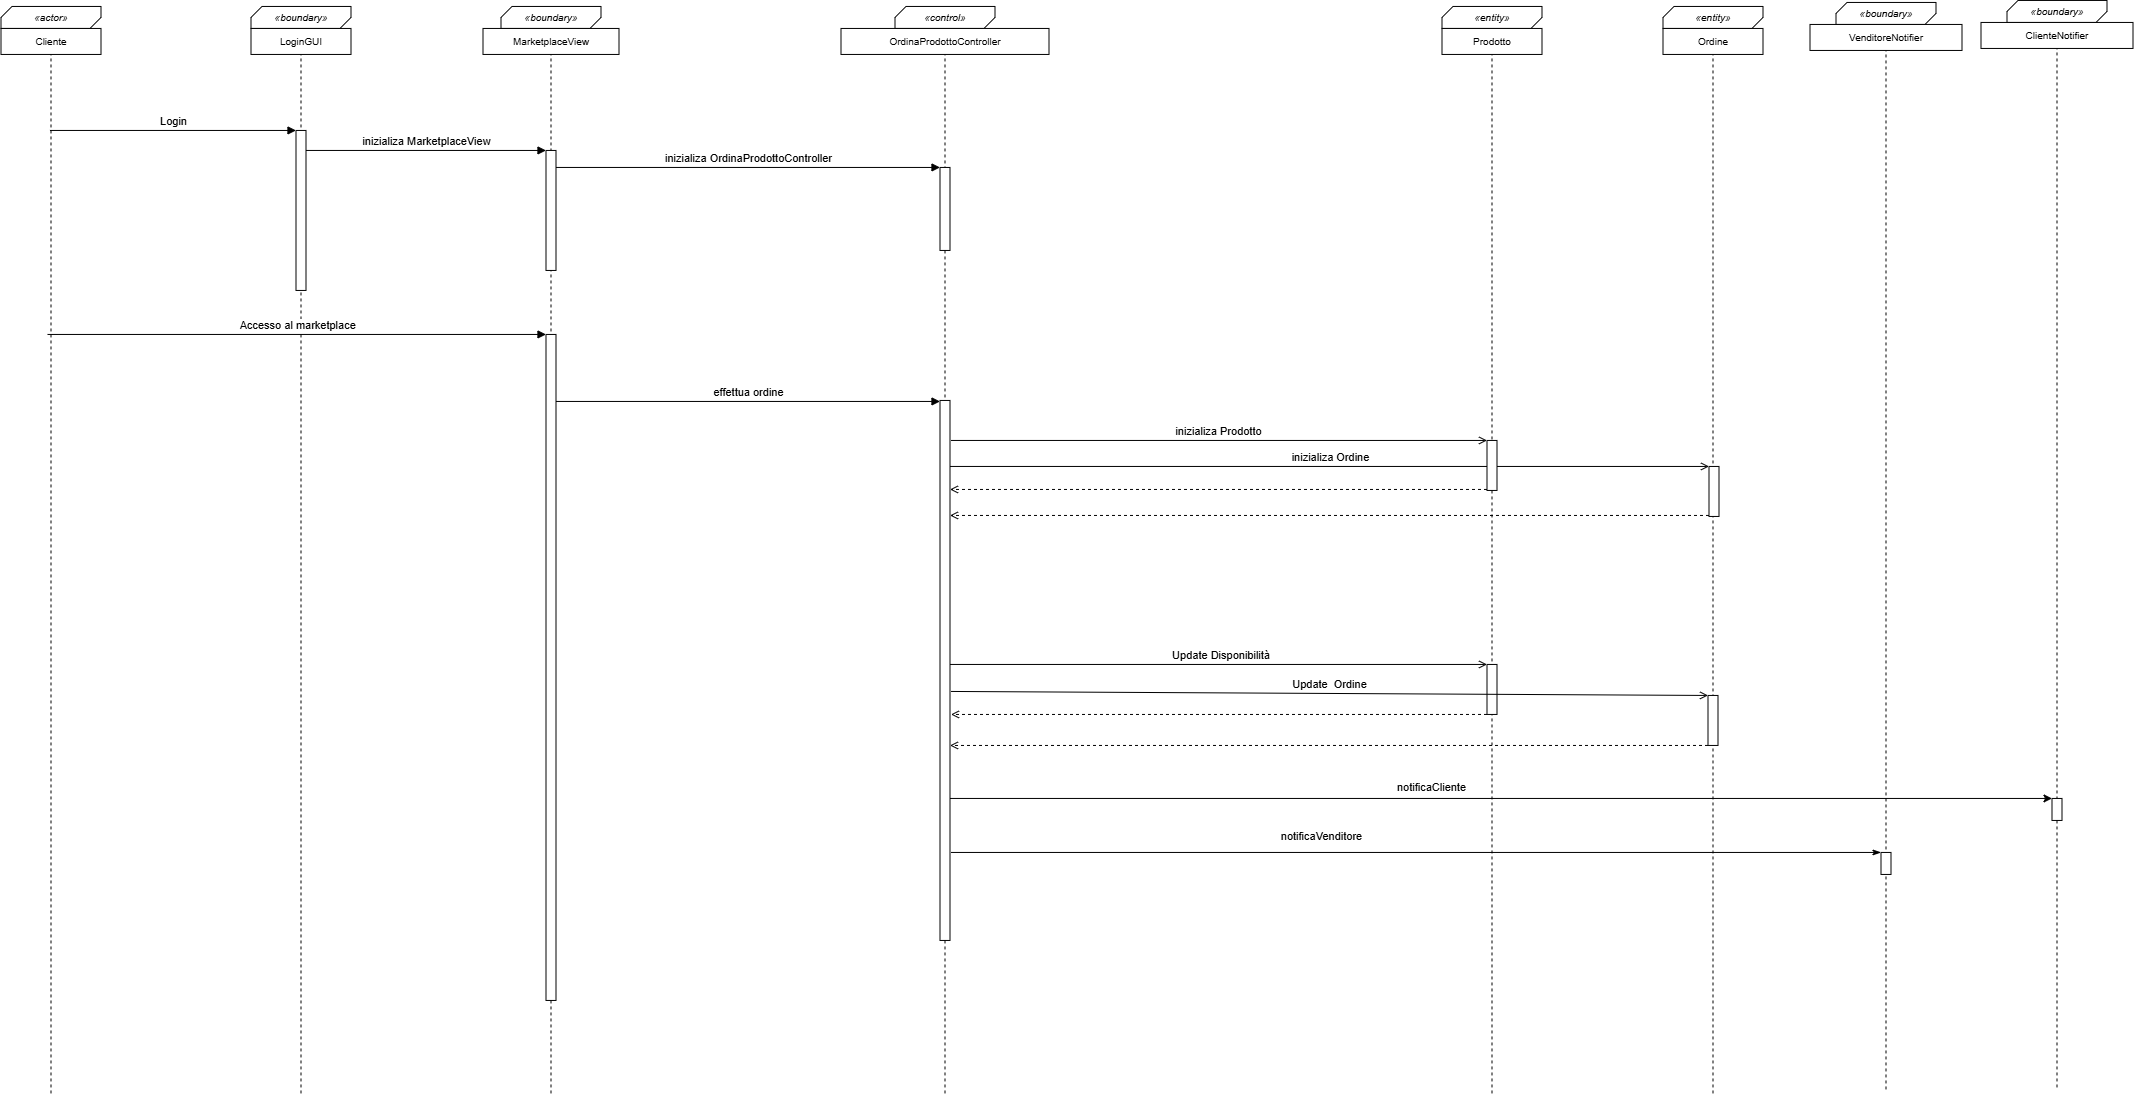

The diagram above was exported from draw.io. Its source (the exported page's mxGraphModel, read from the mxfile embedded in the PNG):
<mxGraphModel dx="2151" dy="1454" grid="1" gridSize="10" guides="1" tooltips="1" connect="1" arrows="1" fold="1" page="1" pageScale="1" pageWidth="850" pageHeight="1100" math="0" shadow="0">
  <root>
    <mxCell id="0" />
    <mxCell id="1" parent="0" />
    <mxCell id="cl" parent="1" style="shape=umlLifeline;perimeter=lifelinePerimeter;whiteSpace=wrap;html=1;container=1;dropTarget=0;collapsible=0;recursiveResize=0;outlineConnect=0;portConstraint=eastwest;size=0;verticalAlign=top;" value="" vertex="1">
      <mxGeometry height="1054" width="100" x="40" y="40" as="geometry" />
    </mxCell>
    <mxCell id="lg" parent="1" style="shape=umlLifeline;perimeter=lifelinePerimeter;whiteSpace=wrap;html=1;container=1;dropTarget=0;collapsible=0;recursiveResize=0;outlineConnect=0;portConstraint=eastwest;size=0;verticalAlign=top;" value="" vertex="1">
      <mxGeometry height="1054" width="100" x="290" y="40" as="geometry" />
    </mxCell>
    <mxCell id="act0" parent="lg" style="html=1;points=[];perimeter=orthogonalPerimeter;outlineConnect=0;fillColor=#ffffff;" value="" vertex="1">
      <mxGeometry height="160" width="10" x="45" y="90" as="geometry" />
    </mxCell>
    <mxCell id="mv" parent="1" style="shape=umlLifeline;perimeter=lifelinePerimeter;whiteSpace=wrap;html=1;container=1;dropTarget=0;collapsible=0;recursiveResize=0;outlineConnect=0;portConstraint=eastwest;size=0;verticalAlign=top;" value="" vertex="1">
      <mxGeometry height="1054" width="100" x="540" y="40" as="geometry" />
    </mxCell>
    <mxCell id="act1" parent="mv" style="html=1;points=[];perimeter=orthogonalPerimeter;outlineConnect=0;fillColor=#ffffff;" value="" vertex="1">
      <mxGeometry height="120" width="10" x="45" y="110" as="geometry" />
    </mxCell>
    <mxCell id="act10" parent="mv" style="html=1;points=[];perimeter=orthogonalPerimeter;outlineConnect=0;fillColor=#ffffff;" value="" vertex="1">
      <mxGeometry height="666" width="10" x="45" y="294" as="geometry" />
    </mxCell>
    <mxCell id="oc" parent="1" style="shape=umlLifeline;perimeter=lifelinePerimeter;whiteSpace=wrap;html=1;container=1;dropTarget=0;collapsible=0;recursiveResize=0;outlineConnect=0;portConstraint=eastwest;size=0;verticalAlign=top;" value="" vertex="1">
      <mxGeometry height="1054" width="100" x="934" y="40" as="geometry" />
    </mxCell>
    <mxCell id="oc_init" parent="oc" style="html=1;points=[];perimeter=orthogonalPerimeter;outlineConnect=0;fillColor=#ffffff;strokeColor=#000000;" value="" vertex="1">
      <mxGeometry height="83" width="10" x="45" y="127" as="geometry" />
    </mxCell>
    <mxCell id="act9" parent="oc" style="html=1;points=[];perimeter=orthogonalPerimeter;outlineConnect=0;fillColor=#ffffff;strokeColor=#000000;" value="" vertex="1">
      <mxGeometry height="540" width="10" x="45" y="360" as="geometry" />
    </mxCell>
    <mxCell id="pr" parent="1" style="shape=umlLifeline;perimeter=lifelinePerimeter;whiteSpace=wrap;html=1;container=1;dropTarget=0;collapsible=0;recursiveResize=0;outlineConnect=0;portConstraint=eastwest;size=0;verticalAlign=top;" value="" vertex="1">
      <mxGeometry height="1054" width="100" x="1481" y="40" as="geometry" />
    </mxCell>
    <mxCell id="act6" parent="pr" style="html=1;points=[];perimeter=orthogonalPerimeter;outlineConnect=0;fillColor=#ffffff;" value="" vertex="1">
      <mxGeometry height="50" width="10" x="45" y="624" as="geometry" />
    </mxCell>
    <mxCell id="or" parent="1" style="shape=umlLifeline;perimeter=lifelinePerimeter;whiteSpace=wrap;html=1;container=1;dropTarget=0;collapsible=0;recursiveResize=0;outlineConnect=0;portConstraint=eastwest;size=0;verticalAlign=top;" value="" vertex="1">
      <mxGeometry height="1054" width="100" x="1702" y="40" as="geometry" />
    </mxCell>
    <mxCell id="act3" parent="or" style="html=1;points=[];perimeter=orthogonalPerimeter;outlineConnect=0;fillColor=#ffffff;" value="" vertex="1">
      <mxGeometry height="50" width="10" x="46" y="426" as="geometry" />
    </mxCell>
    <mxCell id="act7" parent="or" style="html=1;points=[];perimeter=orthogonalPerimeter;outlineConnect=0;fillColor=#ffffff;" value="" vertex="1">
      <mxGeometry height="50" width="10" x="45" y="655" as="geometry" />
    </mxCell>
    <mxCell id="vn" parent="1" style="shape=umlLifeline;perimeter=lifelinePerimeter;whiteSpace=wrap;html=1;container=1;dropTarget=0;collapsible=0;recursiveResize=0;outlineConnect=0;portConstraint=eastwest;size=0;verticalAlign=top;" value="" vertex="1">
      <mxGeometry height="1054" width="100" x="1875" y="36" as="geometry" />
    </mxCell>
    <mxCell id="m0" edge="1" parent="1" source="cl" style="html=1;verticalAlign=bottom;labelBackgroundColor=#ffffff;endArrow=block;curved=0;rounded=0;entryX=0;entryY=0.0;" target="act0" value="Login">
      <mxGeometry relative="1" as="geometry" />
    </mxCell>
    <mxCell id="m1" edge="1" parent="1" source="act0" style="html=1;verticalAlign=bottom;labelBackgroundColor=#ffffff;endArrow=block;curved=0;rounded=0;entryX=0;entryY=0.0;" target="act1" value="inizializa MarketplaceView">
      <mxGeometry relative="1" as="geometry">
        <mxPoint as="offset" />
        <mxPoint x="350" y="180" as="sourcePoint" />
      </mxGeometry>
    </mxCell>
    <mxCell id="m2" edge="1" parent="1" style="html=1;verticalAlign=bottom;labelBackgroundColor=#ffffff;endArrow=block;curved=0;rounded=0;entryX=0;entryY=0.0;" value="inizializa OrdinaProdottoController">
      <mxGeometry relative="1" as="geometry">
        <mxPoint x="595" y="167" as="sourcePoint" />
        <mxPoint x="979" y="167" as="targetPoint" />
      </mxGeometry>
    </mxCell>
    <mxCell id="m3" edge="1" parent="1" style="html=1;verticalAlign=bottom;labelBackgroundColor=#ffffff;endArrow=block;curved=0;rounded=0;exitX=0.5;exitY=0.1875;entryX=0;entryY=0.0;" target="act10" value="&amp;nbsp;Accesso al marketplace">
      <mxGeometry relative="1" as="geometry">
        <mxPoint x="86.5" y="334" as="sourcePoint" />
      </mxGeometry>
    </mxCell>
    <mxCell id="m7" edge="1" parent="1" source="act9" style="html=1;verticalAlign=bottom;labelBackgroundColor=#ffffff;endArrow=open;curved=0;rounded=0;entryX=0;entryY=0.0;endFill=0;" target="act3" value="inizializa Ordine">
      <mxGeometry relative="1" as="geometry">
        <mxPoint x="988.9999999999995" y="608.084999999998" as="sourcePoint" />
      </mxGeometry>
    </mxCell>
    <mxCell id="m14" edge="1" parent="1" style="html=1;verticalAlign=bottom;labelBackgroundColor=#ffffff;endArrow=open;curved=0;rounded=0;entryX=0;entryY=0.0;endFill=0;" target="act6" value="&amp;nbsp;Update Disponibilità">
      <mxGeometry relative="1" as="geometry">
        <mxPoint x="988.9999999999995" y="664" as="sourcePoint" />
      </mxGeometry>
    </mxCell>
    <mxCell id="m15" edge="1" parent="1" source="act6" style="html=1;verticalAlign=bottom;labelBackgroundColor=#ffffff;endArrow=open;dashed=1;curved=0;rounded=0;strokeColor=#000000;fontColor=#000000;exitX=0;exitY=1.0;" value="">
      <mxGeometry relative="1" x="0.0013" as="geometry">
        <mxPoint as="offset" />
        <mxPoint x="990" y="714" as="targetPoint" />
      </mxGeometry>
    </mxCell>
    <mxCell id="m16" edge="1" parent="1" style="html=1;verticalAlign=bottom;labelBackgroundColor=#ffffff;endArrow=open;curved=0;rounded=0;entryX=0;entryY=0.0;endFill=0;" target="act7" value="Update&amp;nbsp; Ordine">
      <mxGeometry relative="1" as="geometry">
        <mxPoint x="990" y="691" as="sourcePoint" />
      </mxGeometry>
    </mxCell>
    <mxCell id="m17" edge="1" parent="1" source="act7" style="html=1;verticalAlign=bottom;labelBackgroundColor=#ffffff;endArrow=open;dashed=1;curved=0;rounded=0;strokeColor=#000000;fontColor=#000000;exitX=0;exitY=1.0;" value="">
      <mxGeometry relative="1" as="geometry">
        <mxPoint x="988.9999999999995" y="745" as="targetPoint" />
      </mxGeometry>
    </mxCell>
    <mxCell id="m20" edge="1" parent="1" style="html=1;verticalAlign=bottom;labelBackgroundColor=#ffffff;endArrow=classicThin;curved=0;rounded=0;endFill=1;" target="5l__zNr-Mfhtk0a-uGFh-2" value="&amp;nbsp;&lt;div&gt;notificaVenditore&lt;/div&gt;">
      <mxGeometry relative="1" x="-0.2043" y="7" as="geometry">
        <mxPoint as="offset" />
        <mxPoint x="990" y="852" as="sourcePoint" />
        <mxPoint x="2151" y="852" as="targetPoint" />
      </mxGeometry>
    </mxCell>
    <mxCell id="cl_st" parent="1" style="rounded=0;whiteSpace=wrap;html=1;fillColor=#ffffff;strokeColor=#000000;fontColor=#000000;fontStyle=2;fontSize=10;shape=mxgraph.basic.diag_snip_rect;dx=7;" value="«actor»" vertex="1">
      <mxGeometry height="22" width="100" x="40" y="6" as="geometry" />
    </mxCell>
    <mxCell id="cl_nm" parent="1" style="rounded=0;whiteSpace=wrap;html=1;fillColor=#ffffff;strokeColor=#000000;fontColor=#000000;fontSize=10;" value="Cliente" vertex="1">
      <mxGeometry height="26" width="100" x="40" y="28" as="geometry" />
    </mxCell>
    <mxCell id="lg_st" parent="1" style="rounded=0;whiteSpace=wrap;html=1;fillColor=#ffffff;strokeColor=#000000;fontColor=#000000;fontStyle=2;fontSize=10;shape=mxgraph.basic.diag_snip_rect;dx=7;" value="«boundary»" vertex="1">
      <mxGeometry height="22" width="100" x="290" y="6" as="geometry" />
    </mxCell>
    <mxCell id="lg_nm" parent="1" style="rounded=0;whiteSpace=wrap;html=1;fillColor=#ffffff;strokeColor=#000000;fontColor=#000000;fontSize=10;" value="LoginGUI" vertex="1">
      <mxGeometry height="26" width="100" x="290" y="28" as="geometry" />
    </mxCell>
    <mxCell id="mv_st" parent="1" style="rounded=0;whiteSpace=wrap;html=1;fillColor=#ffffff;strokeColor=#000000;fontColor=#000000;fontStyle=2;fontSize=10;shape=mxgraph.basic.diag_snip_rect;dx=7;" value="«boundary»" vertex="1">
      <mxGeometry height="22" width="100" x="540" y="6" as="geometry" />
    </mxCell>
    <mxCell id="mv_nm" parent="1" style="rounded=0;whiteSpace=wrap;html=1;fillColor=#ffffff;strokeColor=#000000;fontColor=#000000;fontSize=10;" value="MarketplaceView" vertex="1">
      <mxGeometry height="26" width="136" x="522" y="28" as="geometry" />
    </mxCell>
    <mxCell id="oc_st" parent="1" style="rounded=0;whiteSpace=wrap;html=1;fillColor=#ffffff;strokeColor=#000000;fontColor=#000000;fontStyle=2;fontSize=10;shape=mxgraph.basic.diag_snip_rect;dx=7;" value="«control»" vertex="1">
      <mxGeometry height="22" width="100" x="934" y="6" as="geometry" />
    </mxCell>
    <mxCell id="oc_nm" parent="1" style="rounded=0;whiteSpace=wrap;html=1;fillColor=#ffffff;strokeColor=#000000;fontColor=#000000;fontSize=10;" value="OrdinaProdottoController" vertex="1">
      <mxGeometry height="26" width="208" x="880" y="28" as="geometry" />
    </mxCell>
    <mxCell id="pr_st" parent="1" style="rounded=0;whiteSpace=wrap;html=1;fillColor=#ffffff;strokeColor=#000000;fontColor=#000000;fontStyle=2;fontSize=10;shape=mxgraph.basic.diag_snip_rect;dx=7;" value="«entity»" vertex="1">
      <mxGeometry height="22" width="100" x="1481" y="6" as="geometry" />
    </mxCell>
    <mxCell id="pr_nm" parent="1" style="rounded=0;whiteSpace=wrap;html=1;fillColor=#ffffff;strokeColor=#000000;fontColor=#000000;fontSize=10;" value="Prodotto" vertex="1">
      <mxGeometry height="26" width="100" x="1481" y="28" as="geometry" />
    </mxCell>
    <mxCell id="or_st" parent="1" style="rounded=0;whiteSpace=wrap;html=1;fillColor=#ffffff;strokeColor=#000000;fontColor=#000000;fontStyle=2;fontSize=10;shape=mxgraph.basic.diag_snip_rect;dx=7;" value="«entity»" vertex="1">
      <mxGeometry height="22" width="100" x="1702" y="6" as="geometry" />
    </mxCell>
    <mxCell id="or_nm" parent="1" style="rounded=0;whiteSpace=wrap;html=1;fillColor=#ffffff;strokeColor=#000000;fontColor=#000000;fontSize=10;" value="Ordine" vertex="1">
      <mxGeometry height="26" width="100" x="1702" y="28" as="geometry" />
    </mxCell>
    <mxCell id="vn_st" parent="1" style="rounded=0;whiteSpace=wrap;html=1;fillColor=#ffffff;strokeColor=#000000;fontColor=#000000;fontStyle=2;fontSize=10;shape=mxgraph.basic.diag_snip_rect;dx=7;" value="«boundary»" vertex="1">
      <mxGeometry height="22" width="100" x="1875" y="2" as="geometry" />
    </mxCell>
    <mxCell id="vn_nm" parent="1" style="rounded=0;whiteSpace=wrap;html=1;fillColor=#ffffff;strokeColor=#000000;fontColor=#000000;fontSize=10;" value="VenditoreNotifier" vertex="1">
      <mxGeometry height="26" width="152" x="1849" y="24" as="geometry" />
    </mxCell>
    <mxCell id="5l__zNr-Mfhtk0a-uGFh-2" parent="1" style="html=1;points=[];perimeter=orthogonalPerimeter;outlineConnect=0;fillColor=#ffffff;" value="" vertex="1">
      <mxGeometry height="22" width="10" x="1920" y="852" as="geometry" />
    </mxCell>
    <mxCell id="5l__zNr-Mfhtk0a-uGFh-11" edge="1" parent="1" style="html=1;verticalAlign=bottom;labelBackgroundColor=#ffffff;endArrow=block;curved=0;rounded=0;" value="effettua ordine">
      <mxGeometry relative="1" as="geometry">
        <mxPoint x="595" y="401" as="sourcePoint" />
        <mxPoint x="979" y="401" as="targetPoint" />
      </mxGeometry>
    </mxCell>
    <mxCell id="5l__zNr-Mfhtk0a-uGFh-12" edge="1" parent="1" style="html=1;verticalAlign=bottom;labelBackgroundColor=#ffffff;endArrow=open;curved=0;rounded=0;endFill=0;" target="5l__zNr-Mfhtk0a-uGFh-13" value="inizializa Prodotto">
      <mxGeometry relative="1" as="geometry">
        <mxPoint x="990" y="440" as="sourcePoint" />
        <mxPoint x="1430" y="440" as="targetPoint" />
      </mxGeometry>
    </mxCell>
    <mxCell id="5l__zNr-Mfhtk0a-uGFh-13" parent="1" style="html=1;points=[];perimeter=orthogonalPerimeter;outlineConnect=0;fillColor=#ffffff;" value="" vertex="1">
      <mxGeometry height="50" width="10" x="1526" y="440" as="geometry" />
    </mxCell>
    <mxCell id="5l__zNr-Mfhtk0a-uGFh-14" edge="1" parent="1" source="5l__zNr-Mfhtk0a-uGFh-13" style="html=1;verticalAlign=bottom;labelBackgroundColor=#ffffff;endArrow=open;dashed=1;curved=0;rounded=0;strokeColor=#000000;fontColor=#000000;" value="">
      <mxGeometry relative="1" x="0.0013" as="geometry">
        <mxPoint as="offset" />
        <mxPoint x="1478" y="489" as="sourcePoint" />
        <mxPoint x="989" y="489" as="targetPoint" />
      </mxGeometry>
    </mxCell>
    <mxCell id="5l__zNr-Mfhtk0a-uGFh-15" edge="1" parent="1" source="act3" style="html=1;verticalAlign=bottom;labelBackgroundColor=#ffffff;endArrow=open;dashed=1;curved=0;rounded=0;strokeColor=#000000;fontColor=#000000;" value="">
      <mxGeometry relative="1" x="0.0013" as="geometry">
        <mxPoint as="offset" />
        <mxPoint x="1700" y="515" as="sourcePoint" />
        <mxPoint x="989" y="515" as="targetPoint" />
      </mxGeometry>
    </mxCell>
    <mxCell id="VH8UZB4chm8EbPvzW3I3-1" parent="1" style="shape=umlLifeline;perimeter=lifelinePerimeter;whiteSpace=wrap;html=1;container=1;dropTarget=0;collapsible=0;recursiveResize=0;outlineConnect=0;portConstraint=eastwest;size=0;verticalAlign=top;" value="" vertex="1">
      <mxGeometry height="1054" width="100" x="2046" y="34" as="geometry" />
    </mxCell>
    <mxCell id="VH8UZB4chm8EbPvzW3I3-2" parent="1" style="rounded=0;whiteSpace=wrap;html=1;fillColor=#ffffff;strokeColor=#000000;fontColor=#000000;fontStyle=2;fontSize=10;shape=mxgraph.basic.diag_snip_rect;dx=7;" value="«boundary»" vertex="1">
      <mxGeometry height="22" width="100" x="2046" as="geometry" />
    </mxCell>
    <mxCell id="VH8UZB4chm8EbPvzW3I3-3" parent="1" style="rounded=0;whiteSpace=wrap;html=1;fillColor=#ffffff;strokeColor=#000000;fontColor=#000000;fontSize=10;" value="ClienteNotifier" vertex="1">
      <mxGeometry height="26" width="152" x="2020" y="22" as="geometry" />
    </mxCell>
    <mxCell id="VH8UZB4chm8EbPvzW3I3-4" parent="1" style="html=1;points=[];perimeter=orthogonalPerimeter;outlineConnect=0;fillColor=#ffffff;" value="" vertex="1">
      <mxGeometry height="22" width="10" x="2091" y="798" as="geometry" />
    </mxCell>
    <mxCell id="VH8UZB4chm8EbPvzW3I3-5" edge="1" parent="1" style="html=1;verticalAlign=bottom;labelBackgroundColor=#ffffff;endArrow=classic;curved=0;rounded=0;endFill=1;" value="&lt;div&gt;notificaCliente&lt;/div&gt;">
      <mxGeometry relative="1" x="-0.127" y="2" as="geometry">
        <mxPoint as="offset" />
        <mxPoint x="989" y="798" as="sourcePoint" />
        <mxPoint x="2091" y="798" as="targetPoint" />
      </mxGeometry>
    </mxCell>
  </root>
</mxGraphModel>